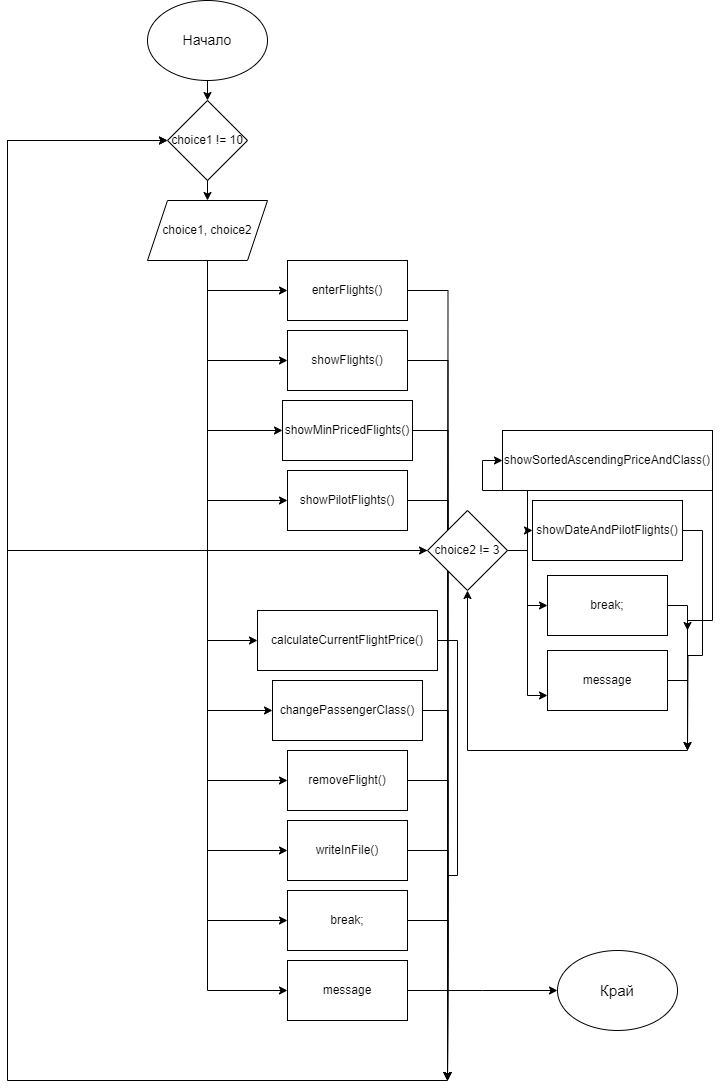

The diagram above was exported from draw.io. Its source (the exported page's mxGraphModel, read from the mxfile embedded in the PNG):
<mxGraphModel dx="955" dy="525" grid="1" gridSize="10" guides="1" tooltips="1" connect="1" arrows="1" fold="1" page="1" pageScale="1" pageWidth="827" pageHeight="1169" math="0" shadow="0">
  <root>
    <mxCell id="0" />
    <mxCell id="1" parent="0" />
    <mxCell id="IRS5IfIiks5q36_H0zQT-6" style="edgeStyle=orthogonalEdgeStyle;rounded=0;orthogonalLoop=1;jettySize=auto;html=1;exitX=0.5;exitY=1;exitDx=0;exitDy=0;entryX=0.5;entryY=0;entryDx=0;entryDy=0;" edge="1" parent="1" source="IRS5IfIiks5q36_H0zQT-1" target="IRS5IfIiks5q36_H0zQT-3">
      <mxGeometry relative="1" as="geometry" />
    </mxCell>
    <mxCell id="IRS5IfIiks5q36_H0zQT-1" value="&lt;p style=&quot;line-height: 110%; font-size: 14px;&quot;&gt;Начало&lt;/p&gt;" style="ellipse;whiteSpace=wrap;html=1;" vertex="1" parent="1">
      <mxGeometry x="220" y="10" width="120" height="80" as="geometry" />
    </mxCell>
    <mxCell id="IRS5IfIiks5q36_H0zQT-33" style="edgeStyle=orthogonalEdgeStyle;rounded=0;orthogonalLoop=1;jettySize=auto;html=1;exitX=0.5;exitY=1;exitDx=0;exitDy=0;" edge="1" parent="1" source="IRS5IfIiks5q36_H0zQT-2" target="IRS5IfIiks5q36_H0zQT-8">
      <mxGeometry relative="1" as="geometry" />
    </mxCell>
    <mxCell id="IRS5IfIiks5q36_H0zQT-35" style="edgeStyle=orthogonalEdgeStyle;rounded=0;orthogonalLoop=1;jettySize=auto;html=1;exitX=0.5;exitY=1;exitDx=0;exitDy=0;entryX=0;entryY=0.5;entryDx=0;entryDy=0;" edge="1" parent="1" source="IRS5IfIiks5q36_H0zQT-2" target="IRS5IfIiks5q36_H0zQT-12">
      <mxGeometry relative="1" as="geometry" />
    </mxCell>
    <mxCell id="IRS5IfIiks5q36_H0zQT-36" style="edgeStyle=orthogonalEdgeStyle;rounded=0;orthogonalLoop=1;jettySize=auto;html=1;exitX=0.5;exitY=1;exitDx=0;exitDy=0;entryX=0;entryY=0.5;entryDx=0;entryDy=0;" edge="1" parent="1" source="IRS5IfIiks5q36_H0zQT-2" target="IRS5IfIiks5q36_H0zQT-13">
      <mxGeometry relative="1" as="geometry" />
    </mxCell>
    <mxCell id="IRS5IfIiks5q36_H0zQT-37" style="edgeStyle=orthogonalEdgeStyle;rounded=0;orthogonalLoop=1;jettySize=auto;html=1;exitX=0.5;exitY=1;exitDx=0;exitDy=0;entryX=0;entryY=0.5;entryDx=0;entryDy=0;" edge="1" parent="1" source="IRS5IfIiks5q36_H0zQT-2" target="IRS5IfIiks5q36_H0zQT-14">
      <mxGeometry relative="1" as="geometry" />
    </mxCell>
    <mxCell id="IRS5IfIiks5q36_H0zQT-38" style="edgeStyle=orthogonalEdgeStyle;rounded=0;orthogonalLoop=1;jettySize=auto;html=1;exitX=0.5;exitY=1;exitDx=0;exitDy=0;entryX=0;entryY=0.5;entryDx=0;entryDy=0;" edge="1" parent="1" source="IRS5IfIiks5q36_H0zQT-2" target="IRS5IfIiks5q36_H0zQT-22">
      <mxGeometry relative="1" as="geometry" />
    </mxCell>
    <mxCell id="IRS5IfIiks5q36_H0zQT-39" style="edgeStyle=orthogonalEdgeStyle;rounded=0;orthogonalLoop=1;jettySize=auto;html=1;exitX=0.5;exitY=1;exitDx=0;exitDy=0;entryX=0;entryY=0.5;entryDx=0;entryDy=0;" edge="1" parent="1" source="IRS5IfIiks5q36_H0zQT-2" target="IRS5IfIiks5q36_H0zQT-17">
      <mxGeometry relative="1" as="geometry" />
    </mxCell>
    <mxCell id="IRS5IfIiks5q36_H0zQT-40" style="edgeStyle=orthogonalEdgeStyle;rounded=0;orthogonalLoop=1;jettySize=auto;html=1;exitX=0.5;exitY=1;exitDx=0;exitDy=0;entryX=0;entryY=0.5;entryDx=0;entryDy=0;" edge="1" parent="1" source="IRS5IfIiks5q36_H0zQT-2" target="IRS5IfIiks5q36_H0zQT-18">
      <mxGeometry relative="1" as="geometry" />
    </mxCell>
    <mxCell id="IRS5IfIiks5q36_H0zQT-41" style="edgeStyle=orthogonalEdgeStyle;rounded=0;orthogonalLoop=1;jettySize=auto;html=1;exitX=0.5;exitY=1;exitDx=0;exitDy=0;entryX=0;entryY=0.5;entryDx=0;entryDy=0;" edge="1" parent="1" source="IRS5IfIiks5q36_H0zQT-2" target="IRS5IfIiks5q36_H0zQT-15">
      <mxGeometry relative="1" as="geometry" />
    </mxCell>
    <mxCell id="IRS5IfIiks5q36_H0zQT-42" style="edgeStyle=orthogonalEdgeStyle;rounded=0;orthogonalLoop=1;jettySize=auto;html=1;exitX=0.5;exitY=1;exitDx=0;exitDy=0;entryX=0;entryY=0.5;entryDx=0;entryDy=0;" edge="1" parent="1" source="IRS5IfIiks5q36_H0zQT-2" target="IRS5IfIiks5q36_H0zQT-10">
      <mxGeometry relative="1" as="geometry" />
    </mxCell>
    <mxCell id="IRS5IfIiks5q36_H0zQT-43" style="edgeStyle=orthogonalEdgeStyle;rounded=0;orthogonalLoop=1;jettySize=auto;html=1;exitX=0.5;exitY=1;exitDx=0;exitDy=0;entryX=0;entryY=0.5;entryDx=0;entryDy=0;" edge="1" parent="1" source="IRS5IfIiks5q36_H0zQT-2" target="IRS5IfIiks5q36_H0zQT-9">
      <mxGeometry relative="1" as="geometry" />
    </mxCell>
    <mxCell id="IRS5IfIiks5q36_H0zQT-44" style="edgeStyle=orthogonalEdgeStyle;rounded=0;orthogonalLoop=1;jettySize=auto;html=1;exitX=0.5;exitY=1;exitDx=0;exitDy=0;entryX=0;entryY=0.5;entryDx=0;entryDy=0;" edge="1" parent="1" source="IRS5IfIiks5q36_H0zQT-2" target="IRS5IfIiks5q36_H0zQT-11">
      <mxGeometry relative="1" as="geometry" />
    </mxCell>
    <mxCell id="IRS5IfIiks5q36_H0zQT-2" value="choice1, choice2" style="shape=parallelogram;perimeter=parallelogramPerimeter;whiteSpace=wrap;html=1;fixedSize=1;" vertex="1" parent="1">
      <mxGeometry x="220" y="210" width="120" height="60" as="geometry" />
    </mxCell>
    <mxCell id="IRS5IfIiks5q36_H0zQT-7" style="edgeStyle=orthogonalEdgeStyle;rounded=0;orthogonalLoop=1;jettySize=auto;html=1;exitX=0.5;exitY=1;exitDx=0;exitDy=0;entryX=0.5;entryY=0;entryDx=0;entryDy=0;" edge="1" parent="1" source="IRS5IfIiks5q36_H0zQT-3" target="IRS5IfIiks5q36_H0zQT-2">
      <mxGeometry relative="1" as="geometry" />
    </mxCell>
    <mxCell id="IRS5IfIiks5q36_H0zQT-3" value="choice1 != 10" style="rhombus;whiteSpace=wrap;html=1;" vertex="1" parent="1">
      <mxGeometry x="240" y="110" width="80" height="80" as="geometry" />
    </mxCell>
    <mxCell id="IRS5IfIiks5q36_H0zQT-46" style="edgeStyle=orthogonalEdgeStyle;rounded=0;orthogonalLoop=1;jettySize=auto;html=1;exitX=1;exitY=0.5;exitDx=0;exitDy=0;" edge="1" parent="1" source="IRS5IfIiks5q36_H0zQT-8">
      <mxGeometry relative="1" as="geometry">
        <mxPoint x="520" y="1090" as="targetPoint" />
      </mxGeometry>
    </mxCell>
    <mxCell id="IRS5IfIiks5q36_H0zQT-8" value="enterFlights()" style="rounded=0;whiteSpace=wrap;html=1;" vertex="1" parent="1">
      <mxGeometry x="360" y="270" width="120" height="60" as="geometry" />
    </mxCell>
    <mxCell id="IRS5IfIiks5q36_H0zQT-54" style="edgeStyle=orthogonalEdgeStyle;rounded=0;orthogonalLoop=1;jettySize=auto;html=1;exitX=1;exitY=0.5;exitDx=0;exitDy=0;" edge="1" parent="1" source="IRS5IfIiks5q36_H0zQT-9">
      <mxGeometry relative="1" as="geometry">
        <mxPoint x="520" y="1090" as="targetPoint" />
      </mxGeometry>
    </mxCell>
    <mxCell id="IRS5IfIiks5q36_H0zQT-9" value="break;" style="rounded=0;whiteSpace=wrap;html=1;" vertex="1" parent="1">
      <mxGeometry x="360" y="900" width="120" height="60" as="geometry" />
    </mxCell>
    <mxCell id="IRS5IfIiks5q36_H0zQT-53" style="edgeStyle=orthogonalEdgeStyle;rounded=0;orthogonalLoop=1;jettySize=auto;html=1;exitX=1;exitY=0.5;exitDx=0;exitDy=0;" edge="1" parent="1" source="IRS5IfIiks5q36_H0zQT-10">
      <mxGeometry relative="1" as="geometry">
        <mxPoint x="520" y="1090" as="targetPoint" />
      </mxGeometry>
    </mxCell>
    <mxCell id="IRS5IfIiks5q36_H0zQT-10" value="writeInFile()" style="rounded=0;whiteSpace=wrap;html=1;" vertex="1" parent="1">
      <mxGeometry x="360" y="830" width="120" height="60" as="geometry" />
    </mxCell>
    <mxCell id="IRS5IfIiks5q36_H0zQT-45" style="edgeStyle=orthogonalEdgeStyle;rounded=0;orthogonalLoop=1;jettySize=auto;html=1;exitX=1;exitY=0.5;exitDx=0;exitDy=0;" edge="1" parent="1" source="IRS5IfIiks5q36_H0zQT-11">
      <mxGeometry relative="1" as="geometry">
        <mxPoint x="240" y="150" as="targetPoint" />
        <Array as="points">
          <mxPoint x="520" y="1000" />
          <mxPoint x="520" y="1090" />
          <mxPoint x="80" y="1090" />
          <mxPoint x="80" y="150" />
        </Array>
      </mxGeometry>
    </mxCell>
    <mxCell id="nleceojceCzXvJDe0_Dn-1" style="edgeStyle=orthogonalEdgeStyle;rounded=0;orthogonalLoop=1;jettySize=auto;html=1;" edge="1" parent="1" source="IRS5IfIiks5q36_H0zQT-11">
      <mxGeometry relative="1" as="geometry">
        <mxPoint x="630" y="1000" as="targetPoint" />
      </mxGeometry>
    </mxCell>
    <mxCell id="IRS5IfIiks5q36_H0zQT-11" value="message" style="rounded=0;whiteSpace=wrap;html=1;" vertex="1" parent="1">
      <mxGeometry x="360" y="970" width="120" height="60" as="geometry" />
    </mxCell>
    <mxCell id="IRS5IfIiks5q36_H0zQT-47" style="edgeStyle=orthogonalEdgeStyle;rounded=0;orthogonalLoop=1;jettySize=auto;html=1;exitX=1;exitY=0.5;exitDx=0;exitDy=0;" edge="1" parent="1" source="IRS5IfIiks5q36_H0zQT-12">
      <mxGeometry relative="1" as="geometry">
        <mxPoint x="520" y="1090" as="targetPoint" />
      </mxGeometry>
    </mxCell>
    <mxCell id="IRS5IfIiks5q36_H0zQT-12" value="showFlights()" style="rounded=0;whiteSpace=wrap;html=1;" vertex="1" parent="1">
      <mxGeometry x="360" y="340" width="120" height="60" as="geometry" />
    </mxCell>
    <mxCell id="IRS5IfIiks5q36_H0zQT-48" style="edgeStyle=orthogonalEdgeStyle;rounded=0;orthogonalLoop=1;jettySize=auto;html=1;exitX=1;exitY=0.5;exitDx=0;exitDy=0;" edge="1" parent="1" source="IRS5IfIiks5q36_H0zQT-13">
      <mxGeometry relative="1" as="geometry">
        <mxPoint x="520" y="1090" as="targetPoint" />
      </mxGeometry>
    </mxCell>
    <mxCell id="IRS5IfIiks5q36_H0zQT-13" value="showMinPricedFlights()" style="rounded=0;whiteSpace=wrap;html=1;" vertex="1" parent="1">
      <mxGeometry x="355" y="410" width="130" height="60" as="geometry" />
    </mxCell>
    <mxCell id="IRS5IfIiks5q36_H0zQT-49" style="edgeStyle=orthogonalEdgeStyle;rounded=0;orthogonalLoop=1;jettySize=auto;html=1;exitX=1;exitY=0.5;exitDx=0;exitDy=0;" edge="1" parent="1" source="IRS5IfIiks5q36_H0zQT-14">
      <mxGeometry relative="1" as="geometry">
        <mxPoint x="520" y="1090" as="targetPoint" />
      </mxGeometry>
    </mxCell>
    <mxCell id="IRS5IfIiks5q36_H0zQT-14" value="showPilotFlights()" style="rounded=0;whiteSpace=wrap;html=1;" vertex="1" parent="1">
      <mxGeometry x="360" y="480" width="120" height="60" as="geometry" />
    </mxCell>
    <mxCell id="IRS5IfIiks5q36_H0zQT-52" style="edgeStyle=orthogonalEdgeStyle;rounded=0;orthogonalLoop=1;jettySize=auto;html=1;exitX=1;exitY=0.5;exitDx=0;exitDy=0;" edge="1" parent="1" source="IRS5IfIiks5q36_H0zQT-15">
      <mxGeometry relative="1" as="geometry">
        <mxPoint x="520" y="1090" as="targetPoint" />
      </mxGeometry>
    </mxCell>
    <mxCell id="IRS5IfIiks5q36_H0zQT-15" value="removeFlight()" style="rounded=0;whiteSpace=wrap;html=1;" vertex="1" parent="1">
      <mxGeometry x="360" y="760" width="120" height="60" as="geometry" />
    </mxCell>
    <mxCell id="IRS5IfIiks5q36_H0zQT-29" style="edgeStyle=orthogonalEdgeStyle;rounded=0;orthogonalLoop=1;jettySize=auto;html=1;exitX=1;exitY=0.5;exitDx=0;exitDy=0;" edge="1" parent="1" source="IRS5IfIiks5q36_H0zQT-16">
      <mxGeometry relative="1" as="geometry">
        <mxPoint x="760" y="760" as="targetPoint" />
        <Array as="points">
          <mxPoint x="785" y="630" />
          <mxPoint x="760" y="630" />
        </Array>
      </mxGeometry>
    </mxCell>
    <mxCell id="IRS5IfIiks5q36_H0zQT-16" value="showSortedAscendingPriceAndClass()" style="rounded=0;whiteSpace=wrap;html=1;" vertex="1" parent="1">
      <mxGeometry x="575" y="440" width="210" height="60" as="geometry" />
    </mxCell>
    <mxCell id="IRS5IfIiks5q36_H0zQT-50" style="edgeStyle=orthogonalEdgeStyle;rounded=0;orthogonalLoop=1;jettySize=auto;html=1;exitX=1;exitY=0.5;exitDx=0;exitDy=0;" edge="1" parent="1" source="IRS5IfIiks5q36_H0zQT-17">
      <mxGeometry relative="1" as="geometry">
        <mxPoint x="520" y="1090" as="targetPoint" />
      </mxGeometry>
    </mxCell>
    <mxCell id="IRS5IfIiks5q36_H0zQT-17" value="calculateCurrentFlightPrice()" style="rounded=0;whiteSpace=wrap;html=1;" vertex="1" parent="1">
      <mxGeometry x="330" y="620" width="180" height="60" as="geometry" />
    </mxCell>
    <mxCell id="IRS5IfIiks5q36_H0zQT-51" style="edgeStyle=orthogonalEdgeStyle;rounded=0;orthogonalLoop=1;jettySize=auto;html=1;exitX=1;exitY=0.5;exitDx=0;exitDy=0;" edge="1" parent="1" source="IRS5IfIiks5q36_H0zQT-18">
      <mxGeometry relative="1" as="geometry">
        <mxPoint x="520" y="1090" as="targetPoint" />
      </mxGeometry>
    </mxCell>
    <mxCell id="IRS5IfIiks5q36_H0zQT-18" value="changePassengerClass()" style="rounded=0;whiteSpace=wrap;html=1;" vertex="1" parent="1">
      <mxGeometry x="345" y="690" width="150" height="60" as="geometry" />
    </mxCell>
    <mxCell id="IRS5IfIiks5q36_H0zQT-31" style="edgeStyle=orthogonalEdgeStyle;rounded=0;orthogonalLoop=1;jettySize=auto;html=1;exitX=1;exitY=0.5;exitDx=0;exitDy=0;" edge="1" parent="1" source="IRS5IfIiks5q36_H0zQT-19">
      <mxGeometry relative="1" as="geometry">
        <mxPoint x="760" y="760" as="targetPoint" />
      </mxGeometry>
    </mxCell>
    <mxCell id="IRS5IfIiks5q36_H0zQT-19" value="showDateAndPilotFlights()" style="rounded=0;whiteSpace=wrap;html=1;" vertex="1" parent="1">
      <mxGeometry x="605" y="510" width="150" height="60" as="geometry" />
    </mxCell>
    <mxCell id="IRS5IfIiks5q36_H0zQT-30" style="edgeStyle=orthogonalEdgeStyle;rounded=0;orthogonalLoop=1;jettySize=auto;html=1;exitX=1;exitY=0.5;exitDx=0;exitDy=0;" edge="1" parent="1" source="IRS5IfIiks5q36_H0zQT-20">
      <mxGeometry relative="1" as="geometry">
        <mxPoint x="760" y="640" as="targetPoint" />
      </mxGeometry>
    </mxCell>
    <mxCell id="IRS5IfIiks5q36_H0zQT-20" value="break;" style="rounded=0;whiteSpace=wrap;html=1;" vertex="1" parent="1">
      <mxGeometry x="620" y="585" width="120" height="60" as="geometry" />
    </mxCell>
    <mxCell id="IRS5IfIiks5q36_H0zQT-27" style="edgeStyle=orthogonalEdgeStyle;rounded=0;orthogonalLoop=1;jettySize=auto;html=1;entryX=0.5;entryY=1;entryDx=0;entryDy=0;exitX=1;exitY=0.5;exitDx=0;exitDy=0;" edge="1" parent="1" source="IRS5IfIiks5q36_H0zQT-21" target="IRS5IfIiks5q36_H0zQT-22">
      <mxGeometry relative="1" as="geometry">
        <Array as="points">
          <mxPoint x="760" y="690" />
          <mxPoint x="760" y="760" />
          <mxPoint x="540" y="760" />
        </Array>
      </mxGeometry>
    </mxCell>
    <mxCell id="IRS5IfIiks5q36_H0zQT-21" value="message" style="rounded=0;whiteSpace=wrap;html=1;" vertex="1" parent="1">
      <mxGeometry x="620" y="660" width="120" height="60" as="geometry" />
    </mxCell>
    <mxCell id="IRS5IfIiks5q36_H0zQT-23" style="edgeStyle=orthogonalEdgeStyle;rounded=0;orthogonalLoop=1;jettySize=auto;html=1;exitX=1;exitY=0.5;exitDx=0;exitDy=0;entryX=0;entryY=0.5;entryDx=0;entryDy=0;" edge="1" parent="1" source="IRS5IfIiks5q36_H0zQT-22" target="IRS5IfIiks5q36_H0zQT-16">
      <mxGeometry relative="1" as="geometry" />
    </mxCell>
    <mxCell id="IRS5IfIiks5q36_H0zQT-24" style="edgeStyle=orthogonalEdgeStyle;rounded=0;orthogonalLoop=1;jettySize=auto;html=1;exitX=1;exitY=0.5;exitDx=0;exitDy=0;" edge="1" parent="1" source="IRS5IfIiks5q36_H0zQT-22" target="IRS5IfIiks5q36_H0zQT-19">
      <mxGeometry relative="1" as="geometry" />
    </mxCell>
    <mxCell id="IRS5IfIiks5q36_H0zQT-25" style="edgeStyle=orthogonalEdgeStyle;rounded=0;orthogonalLoop=1;jettySize=auto;html=1;exitX=1;exitY=0.5;exitDx=0;exitDy=0;entryX=0;entryY=0.5;entryDx=0;entryDy=0;" edge="1" parent="1" source="IRS5IfIiks5q36_H0zQT-22" target="IRS5IfIiks5q36_H0zQT-20">
      <mxGeometry relative="1" as="geometry" />
    </mxCell>
    <mxCell id="IRS5IfIiks5q36_H0zQT-26" style="edgeStyle=orthogonalEdgeStyle;rounded=0;orthogonalLoop=1;jettySize=auto;html=1;exitX=1;exitY=0.5;exitDx=0;exitDy=0;entryX=0;entryY=0.75;entryDx=0;entryDy=0;" edge="1" parent="1" source="IRS5IfIiks5q36_H0zQT-22" target="IRS5IfIiks5q36_H0zQT-21">
      <mxGeometry relative="1" as="geometry" />
    </mxCell>
    <mxCell id="IRS5IfIiks5q36_H0zQT-32" style="edgeStyle=orthogonalEdgeStyle;rounded=0;orthogonalLoop=1;jettySize=auto;html=1;exitX=0;exitY=0.5;exitDx=0;exitDy=0;entryX=0;entryY=0.5;entryDx=0;entryDy=0;" edge="1" parent="1" source="IRS5IfIiks5q36_H0zQT-22" target="IRS5IfIiks5q36_H0zQT-3">
      <mxGeometry relative="1" as="geometry">
        <Array as="points">
          <mxPoint x="80" y="560" />
          <mxPoint x="80" y="150" />
        </Array>
      </mxGeometry>
    </mxCell>
    <mxCell id="IRS5IfIiks5q36_H0zQT-22" value="choice2 != 3" style="rhombus;whiteSpace=wrap;html=1;" vertex="1" parent="1">
      <mxGeometry x="500" y="520" width="80" height="80" as="geometry" />
    </mxCell>
    <mxCell id="nleceojceCzXvJDe0_Dn-2" value="Край" style="ellipse;whiteSpace=wrap;html=1;fontSize=15;" vertex="1" parent="1">
      <mxGeometry x="630" y="960" width="120" height="80" as="geometry" />
    </mxCell>
  </root>
</mxGraphModel>